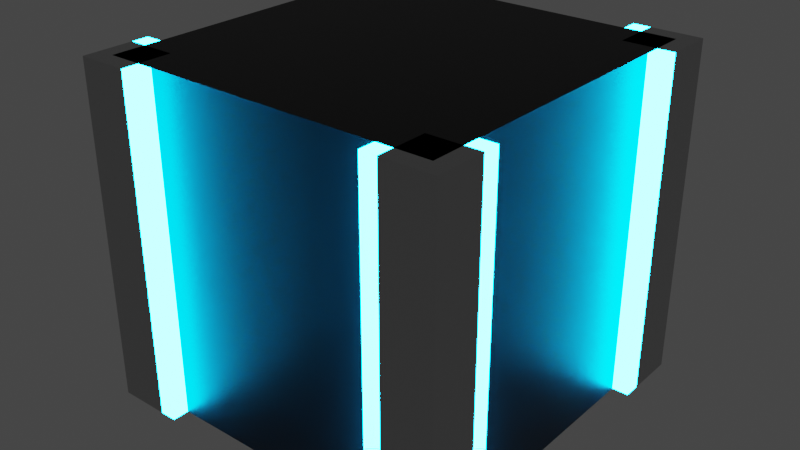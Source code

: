 # Source: body.blend  (saved by Blender 3.2.14; exported with 4.5.12 LTS)
import bpy
from mathutils import Matrix  # noqa: F401  (used for matrix-valued properties, if any)

bpy.ops.wm.read_factory_settings(use_empty=True)
scene = bpy.context.scene
scene.name = 'Scene'

# ---- materials (node trees are filled in below, after node groups)
mat_material = bpy.data.materials.new('Material')
mat_material.alpha_threshold = 0.0
mat_material.use_transparent_shadow = False
mat_material.line_color = (0.0, 0.0, 0.0, 1.0)
mat_emissive = bpy.data.materials.new('Emissive')
mat_emissive.use_transparent_shadow = False
mat_emissive_001 = bpy.data.materials.new('Emissive.001')
mat_emissive_001.use_transparent_shadow = False
mat_emissive_002 = bpy.data.materials.new('Emissive.002')
mat_emissive_002.use_transparent_shadow = False
mat_emissive_003 = bpy.data.materials.new('Emissive.003')
mat_emissive_003.use_transparent_shadow = False
mat_emissive_004 = bpy.data.materials.new('Emissive.004')
mat_emissive_004.use_transparent_shadow = False
mat_emissive_005 = bpy.data.materials.new('Emissive.005')
mat_emissive_005.use_transparent_shadow = False
mat_emissive_006 = bpy.data.materials.new('Emissive.006')
mat_emissive_006.use_transparent_shadow = False
mat_emissive_007 = bpy.data.materials.new('Emissive.007')
mat_emissive_007.use_transparent_shadow = False
mat_material_007 = bpy.data.materials.new('Material.007')
mat_material_007.use_transparent_shadow = False

# ---- material node trees
mat_material.use_nodes = True; mat_material.node_tree.nodes.clear()
_N = mat_material.node_tree.nodes; _L = mat_material.node_tree.links
n0 = _N.new('ShaderNodeOutputMaterial'); n0.name = 'Material Output'; n0.location = (300, 300)
n1 = _N.new('ShaderNodeBsdfPrincipled'); n1.name = 'Principled BSDF'; n1.location = (10, 300)
n1.distribution = 'GGX'
n1.subsurface_method = 'RANDOM_WALK_SKIN'
n1.inputs[0].default_value = (0.008076, 0.008076, 0.008076, 1.0)
n1.inputs[1].default_value = 0.5
n1.inputs[2].default_value = 0.4
n1.inputs[3].default_value = 1.45
n1.inputs[27].default_value = (0.0, 0.0, 0.0, 1.0)
n1.inputs[28].default_value = 1.0
_L.new(n1.outputs[0], n0.inputs[0])
n0.is_active_output = True
mat_emissive.use_nodes = True; mat_emissive.node_tree.nodes.clear()
_N = mat_emissive.node_tree.nodes; _L = mat_emissive.node_tree.links
n0 = _N.new('ShaderNodeOutputMaterial'); n0.name = 'Material Output'; n0.location = (300, 300)
n1 = _N.new('ShaderNodeEmission'); n1.name = 'Emission'; n1.location = (10, 300)
n1.inputs[0].default_value = (0.0, 0.4287, 1.0, 1.0)
n1.inputs[1].default_value = 100.0
_L.new(n1.outputs[0], n0.inputs[0])
n0.is_active_output = True
mat_emissive_001.use_nodes = True; mat_emissive_001.node_tree.nodes.clear()
_N = mat_emissive_001.node_tree.nodes; _L = mat_emissive_001.node_tree.links
n0 = _N.new('ShaderNodeOutputMaterial'); n0.name = 'Material Output'; n0.location = (300, 300)
n1 = _N.new('ShaderNodeEmission'); n1.name = 'Emission'; n1.location = (10, 300)
n1.inputs[0].default_value = (0.0, 0.4287, 1.0, 1.0)
n1.inputs[1].default_value = 100.0
_L.new(n1.outputs[0], n0.inputs[0])
n0.is_active_output = True
mat_emissive_002.use_nodes = True; mat_emissive_002.node_tree.nodes.clear()
_N = mat_emissive_002.node_tree.nodes; _L = mat_emissive_002.node_tree.links
n0 = _N.new('ShaderNodeOutputMaterial'); n0.name = 'Material Output'; n0.location = (300, 300)
n1 = _N.new('ShaderNodeEmission'); n1.name = 'Emission'; n1.location = (10, 300)
n1.inputs[0].default_value = (0.0, 0.4287, 1.0, 1.0)
n1.inputs[1].default_value = 100.0
_L.new(n1.outputs[0], n0.inputs[0])
n0.is_active_output = True
mat_emissive_003.use_nodes = True; mat_emissive_003.node_tree.nodes.clear()
_N = mat_emissive_003.node_tree.nodes; _L = mat_emissive_003.node_tree.links
n0 = _N.new('ShaderNodeOutputMaterial'); n0.name = 'Material Output'; n0.location = (300, 300)
n1 = _N.new('ShaderNodeEmission'); n1.name = 'Emission'; n1.location = (10, 300)
n1.inputs[0].default_value = (0.0, 0.4287, 1.0, 1.0)
n1.inputs[1].default_value = 100.0
_L.new(n1.outputs[0], n0.inputs[0])
n0.is_active_output = True
mat_emissive_004.use_nodes = True; mat_emissive_004.node_tree.nodes.clear()
_N = mat_emissive_004.node_tree.nodes; _L = mat_emissive_004.node_tree.links
n0 = _N.new('ShaderNodeOutputMaterial'); n0.name = 'Material Output'; n0.location = (300, 300)
n1 = _N.new('ShaderNodeEmission'); n1.name = 'Emission'; n1.location = (10, 300)
n1.inputs[0].default_value = (0.0, 0.4287, 1.0, 1.0)
n1.inputs[1].default_value = 100.0
_L.new(n1.outputs[0], n0.inputs[0])
n0.is_active_output = True
mat_emissive_005.use_nodes = True; mat_emissive_005.node_tree.nodes.clear()
_N = mat_emissive_005.node_tree.nodes; _L = mat_emissive_005.node_tree.links
n0 = _N.new('ShaderNodeOutputMaterial'); n0.name = 'Material Output'; n0.location = (300, 300)
n1 = _N.new('ShaderNodeEmission'); n1.name = 'Emission'; n1.location = (10, 300)
n1.inputs[0].default_value = (0.0, 0.4287, 1.0, 1.0)
n1.inputs[1].default_value = 100.0
_L.new(n1.outputs[0], n0.inputs[0])
n0.is_active_output = True
mat_emissive_006.use_nodes = True; mat_emissive_006.node_tree.nodes.clear()
_N = mat_emissive_006.node_tree.nodes; _L = mat_emissive_006.node_tree.links
n0 = _N.new('ShaderNodeOutputMaterial'); n0.name = 'Material Output'; n0.location = (300, 300)
n1 = _N.new('ShaderNodeEmission'); n1.name = 'Emission'; n1.location = (10, 300)
n1.inputs[0].default_value = (0.0, 0.4287, 1.0, 1.0)
n1.inputs[1].default_value = 100.0
_L.new(n1.outputs[0], n0.inputs[0])
n0.is_active_output = True
mat_emissive_007.use_nodes = True; mat_emissive_007.node_tree.nodes.clear()
_N = mat_emissive_007.node_tree.nodes; _L = mat_emissive_007.node_tree.links
n0 = _N.new('ShaderNodeOutputMaterial'); n0.name = 'Material Output'; n0.location = (300, 300)
n1 = _N.new('ShaderNodeEmission'); n1.name = 'Emission'; n1.location = (10, 300)
n1.inputs[0].default_value = (0.0, 0.4287, 1.0, 1.0)
n1.inputs[1].default_value = 100.0
_L.new(n1.outputs[0], n0.inputs[0])
n0.is_active_output = True
mat_material_007.use_nodes = True; mat_material_007.node_tree.nodes.clear()
_N = mat_material_007.node_tree.nodes; _L = mat_material_007.node_tree.links
n0 = _N.new('ShaderNodeBsdfPrincipled'); n0.name = 'Principled BSDF'; n0.location = (10, 300)
n0.distribution = 'GGX'
n0.subsurface_method = 'RANDOM_WALK_SKIN'
n0.inputs[0].default_value = (0.5271, 0.5271, 0.5271, 1.0)
n0.inputs[1].default_value = 1.0
n0.inputs[2].default_value = 0.25
n0.inputs[3].default_value = 1.45
n0.inputs[27].default_value = (0.0, 0.0, 0.0, 1.0)
n0.inputs[28].default_value = 1.0
n1 = _N.new('ShaderNodeOutputMaterial'); n1.name = 'Material Output'; n1.location = (300, 300)
_L.new(n0.outputs[0], n1.inputs[0])
n1.is_active_output = True

# ---- world
world_world = bpy.data.worlds.new('World'); scene.world = world_world
world_world.use_nodes = True; world_world.node_tree.nodes.clear()
_N = world_world.node_tree.nodes; _L = world_world.node_tree.links
n0 = _N.new('ShaderNodeOutputWorld'); n0.name = 'World Output'; n0.location = (300, 300)
n1 = _N.new('ShaderNodeBackground'); n1.name = 'Background'; n1.location = (10, 300)
n1.inputs[0].default_value = (0.05088, 0.05088, 0.05088, 1.0)
_L.new(n1.outputs[0], n0.inputs[0])
n0.is_active_output = True
world_world.color = (0.05088, 0.05088, 0.05088)
world_world.use_sun_shadow = False
world_world.sun_shadow_jitter_overblur = 0.0

# ---- meshes
me_cube_001 = bpy.data.meshes.new('Cube.001')
me_cube_001.from_pydata([(-1.0, -1.0, 0.0), (-1.0, -1.0, 2.0), (-1.0, 1.0, 0.0), (-1.0, 1.0, 2.0), (1.0, -1.0, 0.0), (1.0, -1.0, 2.0), (1.0, 1.0, 0.0), (1.0, 1.0, 2.0), (1.0, 0.7, 0.0), (1.0, 0.7, 2.0), (1.0, 0.8, 0.0), (1.0, 0.8, 2.0), (1.1, 0.7, 0.0), (1.1, 0.7, 2.0), (1.1, 0.8, 0.0), (1.1, 0.8, 2.0), (-1.1, 0.7, 0.0), (-1.1, 0.7, 2.0), (-1.1, 0.8, 0.0), (-1.1, 0.8, 2.0), (-1.0, 0.7, 0.0), (-1.0, 0.7, 2.0), (-1.0, 0.8, 0.0), (-1.0, 0.8, 2.0), (1.0, -0.8, 0.0), (1.0, -0.8, 2.0), (1.0, -0.7, 0.0), (1.0, -0.7, 2.0), (1.1, -0.8, 0.0), (1.1, -0.8, 2.0), (1.1, -0.7, 0.0), (1.1, -0.7, 2.0), (-1.1, -0.8, 0.0), (-1.1, -0.8, 2.0), (-1.1, -0.7, 0.0), (-1.1, -0.7, 2.0), (-1.0, -0.8, 0.0), (-1.0, -0.8, 2.0), (-1.0, -0.7, 0.0), (-1.0, -0.7, 2.0), (0.7, 1.0, 0.0), (0.7, 1.0, 2.0), (0.7, 1.1, 0.0), (0.7, 1.1, 2.0), (0.8, 1.0, 0.0), (0.8, 1.0, 2.0), (0.8, 1.1, 0.0), (0.8, 1.1, 2.0), (0.7, -1.1, 0.0), (0.7, -1.1, 2.0), (0.7, -1.0, 0.0), (0.7, -1.0, 2.0), (0.8, -1.1, 0.0), (0.8, -1.1, 2.0), (0.8, -1.0, 0.0), (0.8, -1.0, 2.0), (-0.8, 1.0, 0.0), (-0.8, 1.0, 2.0), (-0.8, 1.1, 0.0), (-0.8, 1.1, 2.0), (-0.7, 1.0, 0.0), (-0.7, 1.0, 2.0), (-0.7, 1.1, 0.0), (-0.7, 1.1, 2.0), (-0.8, -1.1, 0.0), (-0.8, -1.1, 2.0), (-0.8, -1.0, 0.0), (-0.8, -1.0, 2.0), (-0.7, -1.1, 0.0), (-0.7, -1.1, 2.0), (-0.7, -1.0, 0.0), (-0.7, -1.0, 2.0), (0.8, 0.8, 0.0), (0.8, 0.8, 2.0), (0.8, 1.1, 0.0), (0.8, 1.1, 2.0), (1.1, 0.8, 0.0), (1.1, 0.8, 2.0), (1.1, 1.1, 0.0), (1.1, 1.1, 2.0), (0.8, -1.1, 0.0), (0.8, -1.1, 2.0), (0.8, -0.8, 0.0), (0.8, -0.8, 2.0), (1.1, -1.1, 0.0), (1.1, -1.1, 2.0), (1.1, -0.8, 0.0), (1.1, -0.8, 2.0), (-1.1, -1.1, 0.0), (-1.1, -1.1, 2.0), (-1.1, -0.8, 0.0), (-1.1, -0.8, 2.0), (-0.8, -1.1, 0.0), (-0.8, -1.1, 2.0), (-0.8, -0.8, 0.0), (-0.8, -0.8, 2.0), (-1.1, 0.8, 0.0), (-1.1, 0.8, 2.0), (-1.1, 1.1, 0.0), (-1.1, 1.1, 2.0), (-0.8, 0.8, 0.0), (-0.8, 0.8, 2.0), (-0.8, 1.1, 0.0), (-0.8, 1.1, 2.0)], [], [(0, 1, 3, 2), (2, 3, 7, 6), (6, 7, 5, 4), (4, 5, 1, 0), (2, 6, 4, 0), (7, 3, 1, 5), (8, 9, 11, 10), (10, 11, 15, 14), (14, 15, 13, 12), (12, 13, 9, 8), (10, 14, 12, 8), (15, 11, 9, 13), (16, 17, 19, 18), (18, 19, 23, 22), (22, 23, 21, 20), (20, 21, 17, 16), (18, 22, 20, 16), (23, 19, 17, 21), (24, 25, 27, 26), (26, 27, 31, 30), (30, 31, 29, 28), (28, 29, 25, 24), (26, 30, 28, 24), (31, 27, 25, 29), (32, 33, 35, 34), (34, 35, 39, 38), (38, 39, 37, 36), (36, 37, 33, 32), (34, 38, 36, 32), (39, 35, 33, 37), (40, 41, 43, 42), (42, 43, 47, 46), (46, 47, 45, 44), (44, 45, 41, 40), (42, 46, 44, 40), (47, 43, 41, 45), (48, 49, 51, 50), (50, 51, 55, 54), (54, 55, 53, 52), (52, 53, 49, 48), (50, 54, 52, 48), (55, 51, 49, 53), (56, 57, 59, 58), (58, 59, 63, 62), (62, 63, 61, 60), (60, 61, 57, 56), (58, 62, 60, 56), (63, 59, 57, 61), (64, 65, 67, 66), (66, 67, 71, 70), (70, 71, 69, 68), (68, 69, 65, 64), (66, 70, 68, 64), (71, 67, 65, 69), (72, 73, 75, 74), (74, 75, 79, 78), (78, 79, 77, 76), (76, 77, 73, 72), (74, 78, 76, 72), (79, 75, 73, 77), (80, 81, 83, 82), (82, 83, 87, 86), (86, 87, 85, 84), (84, 85, 81, 80), (82, 86, 84, 80), (87, 83, 81, 85), (88, 89, 91, 90), (90, 91, 95, 94), (94, 95, 93, 92), (92, 93, 89, 88), (90, 94, 92, 88), (95, 91, 89, 93), (96, 97, 99, 98), (98, 99, 103, 102), (102, 103, 101, 100), (100, 101, 97, 96), (98, 102, 100, 96), (103, 99, 97, 101)])
me_cube_001.polygons.foreach_set('material_index', [0, 0, 0, 0, 0, 0, 1, 1, 1, 1, 1, 1, 2, 2, 2, 2, 2, 2, 3, 3, 3, 3, 3, 3, 4, 4, 4, 4, 4, 4, 5, 5, 5, 5, 5, 5, 6, 6, 6, 6, 6, 6, 7, 7, 7, 7, 7, 7, 8, 8, 8, 8, 8, 8, 9, 9, 9, 9, 9, 9, 9, 9, 9, 9, 9, 9, 9, 9, 9, 9, 9, 9, 9, 9, 9, 9, 9, 9])
_uv = me_cube_001.uv_layers.new(name='UVMap')
_uv.uv.foreach_set('vector', [0.375, 0.0, 0.625, 0.0, 0.625, 0.25, 0.375, 0.25, 0.375, 0.25, 0.625, 0.25, 0.625, 0.5, 0.375, 0.5, 0.375, 0.5, 0.625, 0.5, 0.625, 0.75, 0.375, 0.75, 0.375, 0.75, 0.625, 0.75, 0.625, 1.0, 0.375, 1.0, 0.125, 0.5, 0.375, 0.5, 0.375, 0.75, 0.125, 0.75, 0.625, 0.5, 0.875, 0.5, 0.875, 0.75, 0.625, 0.75, 0.375, 0.0, 0.625, 0.0, 0.625, 0.25, 0.375, 0.25, 0.375, 0.25, 0.625, 0.25, 0.625, 0.5, 0.375, 0.5, 0.375, 0.5, 0.625, 0.5, 0.625, 0.75, 0.375, 0.75, 0.375, 0.75, 0.625, 0.75, 0.625, 1.0, 0.375, 1.0, 0.125, 0.5, 0.375, 0.5, 0.375, 0.75, 0.125, 0.75, 0.625, 0.5, 0.875, 0.5, 0.875, 0.75, 0.625, 0.75, 0.375, 0.0, 0.625, 0.0, 0.625, 0.25, 0.375, 0.25, 0.375, 0.25, 0.625, 0.25, 0.625, 0.5, 0.375, 0.5, 0.375, 0.5, 0.625, 0.5, 0.625, 0.75, 0.375, 0.75, 0.375, 0.75, 0.625, 0.75, 0.625, 1.0, 0.375, 1.0, 0.125, 0.5, 0.375, 0.5, 0.375, 0.75, 0.125, 0.75, 0.625, 0.5, 0.875, 0.5, 0.875, 0.75, 0.625, 0.75, 0.375, 0.0, 0.625, 0.0, 0.625, 0.25, 0.375, 0.25, 0.375, 0.25, 0.625, 0.25, 0.625, 0.5, 0.375, 0.5, 0.375, 0.5, 0.625, 0.5, 0.625, 0.75, 0.375, 0.75, 0.375, 0.75, 0.625, 0.75, 0.625, 1.0, 0.375, 1.0, 0.125, 0.5, 0.375, 0.5, 0.375, 0.75, 0.125, 0.75, 0.625, 0.5, 0.875, 0.5, 0.875, 0.75, 0.625, 0.75, 0.375, 0.0, 0.625, 0.0, 0.625, 0.25, 0.375, 0.25, 0.375, 0.25, 0.625, 0.25, 0.625, 0.5, 0.375, 0.5, 0.375, 0.5, 0.625, 0.5, 0.625, 0.75, 0.375, 0.75, 0.375, 0.75, 0.625, 0.75, 0.625, 1.0, 0.375, 1.0, 0.125, 0.5, 0.375, 0.5, 0.375, 0.75, 0.125, 0.75, 0.625, 0.5, 0.875, 0.5, 0.875, 0.75, 0.625, 0.75, 0.375, 0.0, 0.625, 0.0, 0.625, 0.25, 0.375, 0.25, 0.375, 0.25, 0.625, 0.25, 0.625, 0.5, 0.375, 0.5, 0.375, 0.5, 0.625, 0.5, 0.625, 0.75, 0.375, 0.75, 0.375, 0.75, 0.625, 0.75, 0.625, 1.0, 0.375, 1.0, 0.125, 0.5, 0.375, 0.5, 0.375, 0.75, 0.125, 0.75, 0.625, 0.5, 0.875, 0.5, 0.875, 0.75, 0.625, 0.75, 0.375, 0.0, 0.625, 0.0, 0.625, 0.25, 0.375, 0.25, 0.375, 0.25, 0.625, 0.25, 0.625, 0.5, 0.375, 0.5, 0.375, 0.5, 0.625, 0.5, 0.625, 0.75, 0.375, 0.75, 0.375, 0.75, 0.625, 0.75, 0.625, 1.0, 0.375, 1.0, 0.125, 0.5, 0.375, 0.5, 0.375, 0.75, 0.125, 0.75, 0.625, 0.5, 0.875, 0.5, 0.875, 0.75, 0.625, 0.75, 0.375, 0.0, 0.625, 0.0, 0.625, 0.25, 0.375, 0.25, 0.375, 0.25, 0.625, 0.25, 0.625, 0.5, 0.375, 0.5, 0.375, 0.5, 0.625, 0.5, 0.625, 0.75, 0.375, 0.75, 0.375, 0.75, 0.625, 0.75, 0.625, 1.0, 0.375, 1.0, 0.125, 0.5, 0.375, 0.5, 0.375, 0.75, 0.125, 0.75, 0.625, 0.5, 0.875, 0.5, 0.875, 0.75, 0.625, 0.75, 0.375, 0.0, 0.625, 0.0, 0.625, 0.25, 0.375, 0.25, 0.375, 0.25, 0.625, 0.25, 0.625, 0.5, 0.375, 0.5, 0.375, 0.5, 0.625, 0.5, 0.625, 0.75, 0.375, 0.75, 0.375, 0.75, 0.625, 0.75, 0.625, 1.0, 0.375, 1.0, 0.125, 0.5, 0.375, 0.5, 0.375, 0.75, 0.125, 0.75, 0.625, 0.5, 0.875, 0.5, 0.875, 0.75, 0.625, 0.75, 0.375, 0.0, 0.625, 0.0, 0.625, 0.25, 0.375, 0.25, 0.375, 0.25, 0.625, 0.25, 0.625, 0.5, 0.375, 0.5, 0.375, 0.5, 0.625, 0.5, 0.625, 0.75, 0.375, 0.75, 0.375, 0.75, 0.625, 0.75, 0.625, 1.0, 0.375, 1.0, 0.125, 0.5, 0.375, 0.5, 0.375, 0.75, 0.125, 0.75, 0.625, 0.5, 0.875, 0.5, 0.875, 0.75, 0.625, 0.75, 0.375, 0.0, 0.625, 0.0, 0.625, 0.25, 0.375, 0.25, 0.375, 0.25, 0.625, 0.25, 0.625, 0.5, 0.375, 0.5, 0.375, 0.5, 0.625, 0.5, 0.625, 0.75, 0.375, 0.75, 0.375, 0.75, 0.625, 0.75, 0.625, 1.0, 0.375, 1.0, 0.125, 0.5, 0.375, 0.5, 0.375, 0.75, 0.125, 0.75, 0.625, 0.5, 0.875, 0.5, 0.875, 0.75, 0.625, 0.75, 0.375, 0.0, 0.625, 0.0, 0.625, 0.25, 0.375, 0.25, 0.375, 0.25, 0.625, 0.25, 0.625, 0.5, 0.375, 0.5, 0.375, 0.5, 0.625, 0.5, 0.625, 0.75, 0.375, 0.75, 0.375, 0.75, 0.625, 0.75, 0.625, 1.0, 0.375, 1.0, 0.125, 0.5, 0.375, 0.5, 0.375, 0.75, 0.125, 0.75, 0.625, 0.5, 0.875, 0.5, 0.875, 0.75, 0.625, 0.75, 0.375, 0.0, 0.625, 0.0, 0.625, 0.25, 0.375, 0.25, 0.375, 0.25, 0.625, 0.25, 0.625, 0.5, 0.375, 0.5, 0.375, 0.5, 0.625, 0.5, 0.625, 0.75, 0.375, 0.75, 0.375, 0.75, 0.625, 0.75, 0.625, 1.0, 0.375, 1.0, 0.125, 0.5, 0.375, 0.5, 0.375, 0.75, 0.125, 0.75, 0.625, 0.5, 0.875, 0.5, 0.875, 0.75, 0.625, 0.75])
me_cube_001.materials.append(mat_material)
me_cube_001.materials.append(mat_emissive)
me_cube_001.materials.append(mat_emissive_001)
me_cube_001.materials.append(mat_emissive_002)
me_cube_001.materials.append(mat_emissive_003)
me_cube_001.materials.append(mat_emissive_004)
me_cube_001.materials.append(mat_emissive_005)
me_cube_001.materials.append(mat_emissive_006)
me_cube_001.materials.append(mat_emissive_007)
me_cube_001.materials.append(mat_material_007)
me_cube_001.update()

# ---- objects
ob_cube = bpy.data.objects.new('Cube', me_cube_001)

# ---- transforms, parenting, visibility, modifiers, constraints
ob_cube.location = (0.0, 0.0, 0.0)

# ---- collection membership
scene.collection.objects.link(ob_cube)

# ---- scene / render settings (as saved in the file)
scene.frame_start = 1; scene.frame_end = 250; scene.frame_set(1)
scene.render.engine = 'BLENDER_EEVEE_NEXT'
scene.cycles.sampling_pattern = 'TABULATED_SOBOL'
scene.cycles.use_light_tree = False
scene.view_settings.view_transform = 'Filmic'
bpy.context.view_layer.update()

# ---- added for rendering (the .blend has no active camera): camera
cam_auto = bpy.data.cameras.new('AutoCamera')
cam_auto.lens = 50.0
cam_auto.sensor_width = 36.0
cam_auto.clip_end = 1000.0
ob_auto_camera = bpy.data.objects.new('AutoCamera', cam_auto)
scene.collection.objects.link(ob_auto_camera)
ob_auto_camera.location = (3.42208, -4.1065, 3.73766)
ob_auto_camera.rotation_euler = (1.09748, -7.21219e-08, 0.694738)
scene.camera = ob_auto_camera
bpy.context.view_layer.update()
